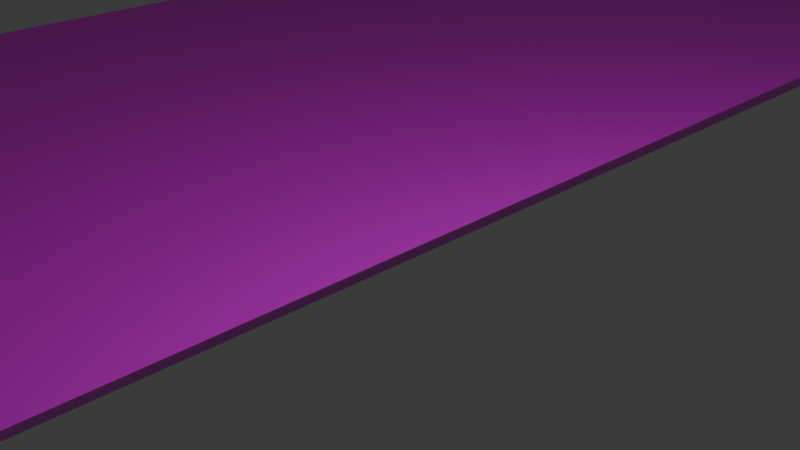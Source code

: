 # Source: 5.blend  (saved by Blender 4.0.36; exported with 4.5.12 LTS)
import bpy
from mathutils import Matrix  # noqa: F401  (used for matrix-valued properties, if any)

bpy.ops.wm.read_factory_settings(use_empty=True)
scene = bpy.context.scene
scene.name = 'Scene'

# ---- collections
col_collection = bpy.data.collections.new('Collection'); scene.collection.children.link(col_collection)

# ---- images (referenced by path relative to the original .blend; pixels are not part of the script)
import os
ASSET_DIR = os.environ.get("B2B_ASSET_DIR", "")  # directory of the original .blend (textures are referenced by path, not embedded)
HERE = os.path.dirname(os.path.abspath(__file__))  # packed textures are extracted next to this script under _unpacked/

def load_image(name, relpath, width, height, colorspace="sRGB"):
    """Load a texture the original file referenced (path relative to the .blend, or extracted next to this script)."""
    p = next((c for c in (os.path.join(HERE, relpath), os.path.join(ASSET_DIR, relpath)) if relpath and os.path.exists(c)), "")
    if p:
        img = bpy.data.images.load(p, check_existing=True)
        img.name = name
    else:  # same state as the original file: an image datablock whose file is absent (Cycles renders it pink)
        img = bpy.data.images.new(name, width, height)
        img.source = "FILE"
        img.filepath = "//" + (relpath or name)
    img.colorspace_settings.name = colorspace
    return img
img_17_png = load_image('17.png', '17.png', 1024, 1024, 'sRGB')
img_16_png = load_image('16.png', '16.png', 1024, 1024, 'sRGB')
img_15_png = load_image('15.png', '15.png', 1024, 1024, 'sRGB')
img_14_png = load_image('14.png', '14.png', 1024, 1024, 'sRGB')
img_h01_png = load_image('h01.png', 'h01.png', 1024, 1024, 'sRGB')
img_dsc023320_png = load_image('DSC023320.png', 'DSC023320.png', 1024, 1024, 'sRGB')

# ---- materials (node trees are filled in below, after node groups)
mat_011 = bpy.data.materials.new('マテリアル.011')
mat_011.use_transparent_shadow = False
mat_030 = bpy.data.materials.new('マテリアル.030')
mat_030.use_transparent_shadow = False
mat_006 = bpy.data.materials.new('マテリアル.006')
mat_006.use_transparent_shadow = False
mat_004 = bpy.data.materials.new('マテリアル.004')
mat_004.use_transparent_shadow = False
mat_005 = bpy.data.materials.new('マテリアル.005')
mat_005.use_transparent_shadow = False
mat_048 = bpy.data.materials.new('マテリアル.048')
mat_048.use_transparent_shadow = False

# ---- material node trees
mat_011.use_nodes = True; mat_011.node_tree.nodes.clear()
_N = mat_011.node_tree.nodes; _L = mat_011.node_tree.links
n0 = _N.new('ShaderNodeBsdfPrincipled'); n0.name = 'プリンシプルBSDF'; n0.location = (10, 300)
n0.inputs[3].default_value = 1.45
n1 = _N.new('ShaderNodeOutputMaterial'); n1.name = 'マテリアル出力'; n1.location = (300, 300)
n2 = _N.new('ShaderNodeTexImage'); n2.name = '画像テクスチャ'; n2.location = (-280, 275)
n2.image = img_17_png
_L.new(n0.outputs[0], n1.inputs[0])
_L.new(n2.outputs[0], n0.inputs[0])
n1.is_active_output = True
mat_030.use_nodes = True; mat_030.node_tree.nodes.clear()
_N = mat_030.node_tree.nodes; _L = mat_030.node_tree.links
n0 = _N.new('ShaderNodeBsdfPrincipled'); n0.name = 'プリンシプルBSDF'; n0.location = (10, 300)
n0.inputs[3].default_value = 1.45
n1 = _N.new('ShaderNodeOutputMaterial'); n1.name = 'マテリアル出力'; n1.location = (300, 300)
n2 = _N.new('ShaderNodeTexImage'); n2.name = '画像テクスチャ'; n2.location = (-280, 275)
n2.image = img_16_png
_L.new(n0.outputs[0], n1.inputs[0])
_L.new(n2.outputs[0], n0.inputs[0])
n1.is_active_output = True
mat_006.use_nodes = True; mat_006.node_tree.nodes.clear()
_N = mat_006.node_tree.nodes; _L = mat_006.node_tree.links
n0 = _N.new('ShaderNodeBsdfPrincipled'); n0.name = 'プリンシプルBSDF'; n0.location = (10, 300)
n0.inputs[3].default_value = 1.45
n1 = _N.new('ShaderNodeOutputMaterial'); n1.name = 'マテリアル出力'; n1.location = (300, 300)
n2 = _N.new('ShaderNodeTexImage'); n2.name = '画像テクスチャ'; n2.location = (-280, 275)
n2.image = img_15_png
_L.new(n0.outputs[0], n1.inputs[0])
_L.new(n2.outputs[0], n0.inputs[0])
n1.is_active_output = True
mat_004.use_nodes = True; mat_004.node_tree.nodes.clear()
_N = mat_004.node_tree.nodes; _L = mat_004.node_tree.links
n0 = _N.new('ShaderNodeBsdfPrincipled'); n0.name = 'プリンシプルBSDF'; n0.location = (10, 300)
n0.inputs[3].default_value = 1.45
n1 = _N.new('ShaderNodeOutputMaterial'); n1.name = 'マテリアル出力'; n1.location = (300, 300)
n2 = _N.new('ShaderNodeTexImage'); n2.name = '画像テクスチャ'; n2.location = (-280, 275)
n2.image = img_14_png
_L.new(n0.outputs[0], n1.inputs[0])
_L.new(n2.outputs[0], n0.inputs[0])
n1.is_active_output = True
mat_005.use_nodes = True; mat_005.node_tree.nodes.clear()
_N = mat_005.node_tree.nodes; _L = mat_005.node_tree.links
n0 = _N.new('ShaderNodeBsdfPrincipled'); n0.name = 'プリンシプルBSDF'; n0.location = (10, 300)
n0.inputs[3].default_value = 1.45
n1 = _N.new('ShaderNodeOutputMaterial'); n1.name = 'マテリアル出力'; n1.location = (300, 300)
n2 = _N.new('ShaderNodeTexImage'); n2.name = '画像テクスチャ'; n2.location = (-280, 275)
n2.image = img_h01_png
_L.new(n0.outputs[0], n1.inputs[0])
_L.new(n2.outputs[0], n0.inputs[0])
n1.is_active_output = True
mat_048.use_nodes = True; mat_048.node_tree.nodes.clear()
_N = mat_048.node_tree.nodes; _L = mat_048.node_tree.links
n0 = _N.new('ShaderNodeBsdfPrincipled'); n0.name = 'プリンシプルBSDF'; n0.location = (10, 300)
n0.inputs[3].default_value = 1.45
n1 = _N.new('ShaderNodeOutputMaterial'); n1.name = 'マテリアル出力'; n1.location = (300, 300)
n2 = _N.new('ShaderNodeTexImage'); n2.name = '画像テクスチャ'; n2.location = (-280, 275)
n2.image = img_dsc023320_png
_L.new(n0.outputs[0], n1.inputs[0])
_L.new(n2.outputs[0], n0.inputs[0])
n1.is_active_output = True

# ---- world
world_world = bpy.data.worlds.new('World'); scene.world = world_world
world_world.use_nodes = True; world_world.node_tree.nodes.clear()
_N = world_world.node_tree.nodes; _L = world_world.node_tree.links
n0 = _N.new('ShaderNodeOutputWorld'); n0.name = 'World Output'; n0.location = (300, 300)
n1 = _N.new('ShaderNodeBackground'); n1.name = 'Background'; n1.location = (10, 300)
n1.inputs[0].default_value = (0.05088, 0.05088, 0.05088, 1.0)
_L.new(n1.outputs[0], n0.inputs[0])
n0.is_active_output = True
world_world.color = (0.05088, 0.05088, 0.05088)
world_world.use_sun_shadow = False
world_world.sun_shadow_jitter_overblur = 0.0

# ---- cameras
cam_camera = bpy.data.cameras.new('Camera')
cam_camera.clip_end = 100.0
cam_camera.ortho_scale = 7.314

# ---- lights
light_light = bpy.data.lights.new('Light', 'POINT')
light_light.transmission_factor = 0.0
light_light.use_soft_falloff = False
light_light.energy = 1000.0
light_light.shadow_soft_size = 0.1
light_light.shadow_maximum_resolution = 0.006
light_light.use_absolute_resolution = True

# ---- meshes
me_019 = bpy.data.meshes.new('立方体.019')
me_019.from_pydata([(-0.2878, -15.06, -1.0), (-0.2878, -15.06, 3.968), (4.766, -14.97, -1.0), (4.766, -14.97, 3.968), (5.499, -6.588, -1.0), (5.499, -6.588, 3.968)], [], [(4, 5, 3, 2), (2, 3, 1, 0)])
me_019.polygons.foreach_set('material_index', [0, 1])
_uv = me_019.uv_layers.new(name='UVマップ')
_uv.uv.foreach_set('vector', [0.998, 0.004352, 0.998, 1.01, 0.002614, 1.01, 0.002614, 0.004352, 0.9995, 0.00505, 0.9995, 1.0, 0.00119, 1.0, 0.00119, 0.00505])
me_019.materials.append(mat_011)
me_019.materials.append(mat_030)
me_019.update()
me_018 = bpy.data.meshes.new('立方体.018')
me_018.from_pydata([(1.949, -13.72, -1.0), (1.949, -13.72, 9.1), (4.337, -6.588, -1.0), (4.337, -6.588, 9.1), (3.99, -10.15, -1.0), (3.99, -10.15, 9.1), (-2.015, -14.53, -1.0), (-2.015, -14.53, 7.383), (1.949, -13.72, -1.0), (1.949, -13.72, 7.383)], [], [(4, 5, 1, 0), (2, 3, 5, 4), (8, 9, 7, 6)])
_uv = me_018.uv_layers.new(name='UVマップ')
_uv.uv.foreach_set('vector', [0.4708, 0.00153, 0.4708, 0.9971, 0.008608, 0.9971, 0.008608, 0.00153, 1.001, 0.00153, 1.001, 0.9971, 0.4691, 0.9971, 0.4691, 0.00153, 0.9733, 0.3586, 0.9733, 0.5052, 0.5161, 0.5052, 0.5161, 0.3586])
me_018.materials.append(mat_006)
me_018.update()
me_004 = bpy.data.meshes.new('立方体.004')
me_004.from_pydata([(-4.123, -11.31, 7.239), (5.499, -13.72, -1.0), (5.499, -10.5, 7.239), (5.499, -6.588, -1.0), (-4.123, -14.53, 4.866), (5.499, -6.588, 4.95), (5.499, -13.72, 4.866)], [], [(6, 2, 0, 4), (2, 6, 5), (6, 1, 3, 5)])
me_004.polygons.foreach_set('material_index', [1, 0, 0])
_uv = me_004.uv_layers.new(name='UVマップ')
_uv.uv.foreach_set('vector', [-0.01064, 0.02885, 13.78, 0.02885, 13.78, 1.0, -0.01064, 1.0, 0.5013, 0.9936, 0.09625, 0.7395, 0.9963, 0.7861, 0.09625, 0.7395, 0.09625, -0.002427, 0.9963, -0.002427, 0.9963, 0.7861])
me_004.materials.append(mat_004)
me_004.materials.append(mat_005)
me_004.update()
me_001 = bpy.data.meshes.new('平面.001')
me_001.from_pydata([(-1.4, -0.4933, 0.0), (1.0, -0.4933, 1.388), (0.7, -0.4933, 0.0), (-1.66, -1.448, 0.0), (1.0, -1.448, 1.388), (0.6675, -1.448, 0.0)], [], [(3, 5, 2, 0), (5, 4, 1, 2)])
_uv = me_001.uv_layers.new(name='UVマップ')
_uv.uv.foreach_set('vector', [-0.3108, 0.7039, 0.8361, 0.7039, 0.8274, 1.408, -0.3804, 1.408, 0.8361, 0.7039, 1.0, 0.7039, 1.0, 1.408, 0.8274, 1.408])
me_001.materials.append(mat_048)
me_001.update()

# ---- objects
ob_light = bpy.data.objects.new('Light', light_light)
ob_camera = bpy.data.objects.new('Camera', cam_camera)
ob_019 = bpy.data.objects.new('立方体.019', me_019)
ob_018 = bpy.data.objects.new('立方体.018', me_018)
ob_016 = bpy.data.objects.new('立方体.016', me_004)
ob_003 = bpy.data.objects.new('平面.003', me_001)

# ---- transforms, parenting, visibility, modifiers, constraints
ob_light.location = (4.076, 1.005, 5.904)
ob_light.rotation_euler = (0.6503, 0.05522, 1.866)
ob_light.lock_rotations_4d = False
ob_light.empty_display_type = 'ARROWS'
ob_light.color = (0.0, 0.0, 0.0, 0.0)
ob_light.lineart.crease_threshold = 0.0
ob_camera.location = (7.359, -6.926, 4.958)
ob_camera.rotation_euler = (1.109, 0.0, 0.8149)
ob_camera.lock_rotations_4d = False
ob_camera.empty_display_type = 'ARROWS'
ob_camera.color = (0.0, 0.0, 0.0, 0.0)
ob_camera.display_type = 'WIRE'
ob_camera.lineart.crease_threshold = 0.0
ob_019.location = (-26.58, -11.02, 0.1075)
ob_019.scale = (1.0, 0.9527, 1.0)
ob_018.location = (-23.28, -4.106, 0.1075)
ob_018.scale = (1.0, 0.9527, 1.0)
ob_016.location = (-25.47, 3.089, 0.1075)
ob_016.scale = (1.0, 0.9527, 1.0)
ob_003.location = (-4.701, 34.54, -1.268)
ob_003.scale = (5.431, 33.45, 1.0)

# ---- collection membership
col_collection.objects.link(ob_light)
col_collection.objects.link(ob_camera)
col_collection.objects.link(ob_019)
col_collection.objects.link(ob_018)
col_collection.objects.link(ob_016)
col_collection.objects.link(ob_003)

# ---- scene / render settings (as saved in the file)
scene.camera = ob_camera
scene.frame_start = 1; scene.frame_end = 250; scene.frame_set(1)
scene.render.engine = 'BLENDER_EEVEE_NEXT'
scene.cycles.sampling_pattern = 'TABULATED_SOBOL'
bpy.context.view_layer.update()
